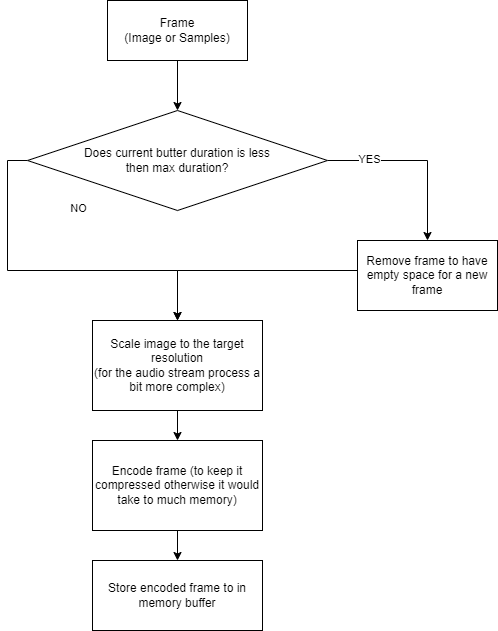

The diagram above was exported from draw.io. Its source (the exported page's mxGraphModel, read from the mxfile embedded in the PNG):
<mxGraphModel dx="1050" dy="581" grid="1" gridSize="10" guides="1" tooltips="1" connect="1" arrows="1" fold="1" page="1" pageScale="1" pageWidth="827" pageHeight="1169" math="0" shadow="0">
  <root>
    <mxCell id="0" />
    <mxCell id="1" parent="0" />
    <mxCell id="HjQS5dk_dqeiXk-QvoGT-3" value="" style="edgeStyle=orthogonalEdgeStyle;rounded=0;orthogonalLoop=1;jettySize=auto;html=1;entryX=0.5;entryY=0;entryDx=0;entryDy=0;" edge="1" parent="1" source="HjQS5dk_dqeiXk-QvoGT-1" target="HjQS5dk_dqeiXk-QvoGT-4">
      <mxGeometry relative="1" as="geometry">
        <mxPoint x="250" y="80" as="targetPoint" />
      </mxGeometry>
    </mxCell>
    <mxCell id="HjQS5dk_dqeiXk-QvoGT-1" value="Frame &lt;br&gt;(Image or Samples)" style="rounded=0;whiteSpace=wrap;html=1;" vertex="1" parent="1">
      <mxGeometry x="310" y="40" width="140" height="60" as="geometry" />
    </mxCell>
    <mxCell id="HjQS5dk_dqeiXk-QvoGT-5" style="edgeStyle=orthogonalEdgeStyle;rounded=0;orthogonalLoop=1;jettySize=auto;html=1;" edge="1" parent="1" source="HjQS5dk_dqeiXk-QvoGT-4" target="HjQS5dk_dqeiXk-QvoGT-6">
      <mxGeometry relative="1" as="geometry">
        <mxPoint x="640" y="280" as="targetPoint" />
      </mxGeometry>
    </mxCell>
    <mxCell id="HjQS5dk_dqeiXk-QvoGT-7" value="YES" style="edgeLabel;html=1;align=center;verticalAlign=middle;resizable=0;points=[];" vertex="1" connectable="0" parent="HjQS5dk_dqeiXk-QvoGT-5">
      <mxGeometry x="-0.5389" y="2" relative="1" as="geometry">
        <mxPoint as="offset" />
      </mxGeometry>
    </mxCell>
    <mxCell id="HjQS5dk_dqeiXk-QvoGT-9" style="edgeStyle=orthogonalEdgeStyle;rounded=0;orthogonalLoop=1;jettySize=auto;html=1;exitX=0;exitY=0.5;exitDx=0;exitDy=0;entryX=0.5;entryY=0;entryDx=0;entryDy=0;" edge="1" parent="1" source="HjQS5dk_dqeiXk-QvoGT-4" target="HjQS5dk_dqeiXk-QvoGT-10">
      <mxGeometry relative="1" as="geometry">
        <mxPoint x="90" y="330" as="targetPoint" />
        <Array as="points">
          <mxPoint x="210" y="200" />
          <mxPoint x="210" y="310" />
          <mxPoint x="380" y="310" />
        </Array>
      </mxGeometry>
    </mxCell>
    <mxCell id="HjQS5dk_dqeiXk-QvoGT-11" value="NO" style="edgeLabel;html=1;align=center;verticalAlign=middle;resizable=0;points=[];" vertex="1" connectable="0" parent="HjQS5dk_dqeiXk-QvoGT-9">
      <mxGeometry x="-0.2817" y="-1" relative="1" as="geometry">
        <mxPoint x="71" y="-59" as="offset" />
      </mxGeometry>
    </mxCell>
    <mxCell id="HjQS5dk_dqeiXk-QvoGT-4" value="Does current butter duration is less &lt;br&gt;then max duration?" style="rhombus;whiteSpace=wrap;html=1;" vertex="1" parent="1">
      <mxGeometry x="230" y="150" width="300" height="100" as="geometry" />
    </mxCell>
    <mxCell id="HjQS5dk_dqeiXk-QvoGT-8" style="edgeStyle=orthogonalEdgeStyle;rounded=0;orthogonalLoop=1;jettySize=auto;html=1;entryX=0.5;entryY=0;entryDx=0;entryDy=0;" edge="1" parent="1" source="HjQS5dk_dqeiXk-QvoGT-6" target="HjQS5dk_dqeiXk-QvoGT-10">
      <mxGeometry relative="1" as="geometry">
        <mxPoint x="380" y="470" as="targetPoint" />
        <Array as="points">
          <mxPoint x="380" y="310" />
        </Array>
      </mxGeometry>
    </mxCell>
    <mxCell id="HjQS5dk_dqeiXk-QvoGT-6" value="Remove frame to have empty space for a new frame" style="rounded=0;whiteSpace=wrap;html=1;" vertex="1" parent="1">
      <mxGeometry x="560" y="280" width="140" height="70" as="geometry" />
    </mxCell>
    <mxCell id="HjQS5dk_dqeiXk-QvoGT-12" style="edgeStyle=orthogonalEdgeStyle;rounded=0;orthogonalLoop=1;jettySize=auto;html=1;entryX=0.5;entryY=0;entryDx=0;entryDy=0;" edge="1" parent="1" source="HjQS5dk_dqeiXk-QvoGT-10" target="HjQS5dk_dqeiXk-QvoGT-13">
      <mxGeometry relative="1" as="geometry">
        <mxPoint x="380" y="520" as="targetPoint" />
      </mxGeometry>
    </mxCell>
    <mxCell id="HjQS5dk_dqeiXk-QvoGT-10" value="Scale image to the target resolution&lt;br&gt;(for the audio stream process a bit more complex)" style="rounded=0;whiteSpace=wrap;html=1;" vertex="1" parent="1">
      <mxGeometry x="295" y="360" width="170" height="90" as="geometry" />
    </mxCell>
    <mxCell id="HjQS5dk_dqeiXk-QvoGT-15" value="" style="edgeStyle=orthogonalEdgeStyle;rounded=0;orthogonalLoop=1;jettySize=auto;html=1;" edge="1" parent="1" source="HjQS5dk_dqeiXk-QvoGT-13" target="HjQS5dk_dqeiXk-QvoGT-14">
      <mxGeometry relative="1" as="geometry" />
    </mxCell>
    <mxCell id="HjQS5dk_dqeiXk-QvoGT-13" value="Encode frame (to keep it compressed otherwise it would take to much memory)" style="rounded=0;whiteSpace=wrap;html=1;" vertex="1" parent="1">
      <mxGeometry x="295" y="480" width="170" height="90" as="geometry" />
    </mxCell>
    <mxCell id="HjQS5dk_dqeiXk-QvoGT-14" value="Store encoded frame to in memory buffer" style="rounded=0;whiteSpace=wrap;html=1;" vertex="1" parent="1">
      <mxGeometry x="295" y="600" width="170" height="70" as="geometry" />
    </mxCell>
  </root>
</mxGraphModel>